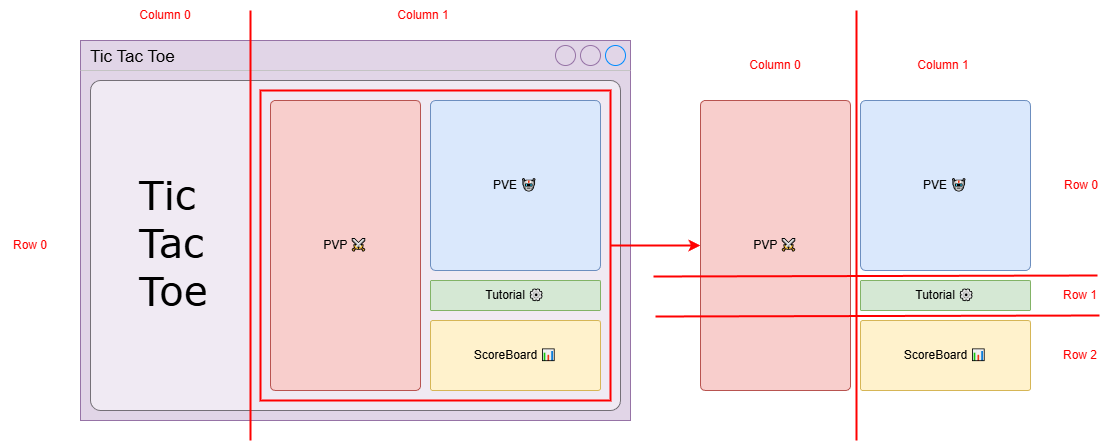

The diagram above was exported from draw.io. Its source (the exported page's mxGraphModel, read from the mxfile embedded in the PNG):
<mxGraphModel dx="1726" dy="679" grid="1" gridSize="10" guides="1" tooltips="1" connect="1" arrows="1" fold="1" page="1" pageScale="1" pageWidth="850" pageHeight="1100" math="0" shadow="0">
  <root>
    <mxCell id="0" />
    <mxCell id="1" parent="0" />
    <mxCell id="2" value="Tic Tac Toe" style="strokeWidth=1;shadow=0;dashed=0;align=center;html=1;shape=mxgraph.mockup.containers.window;align=left;verticalAlign=top;spacingLeft=8;strokeColor2=#008cff;strokeColor3=#c4c4c4;mainText=;fontSize=17;labelBackgroundColor=none;whiteSpace=wrap;fillColor=#e1d5e7;strokeColor=#9673a6;" vertex="1" parent="1">
      <mxGeometry x="40" y="70" width="550" height="380" as="geometry" />
    </mxCell>
    <mxCell id="10" value="" style="rounded=1;whiteSpace=wrap;html=1;arcSize=3;opacity=50;" vertex="1" parent="1">
      <mxGeometry x="50" y="110" width="530" height="330" as="geometry" />
    </mxCell>
    <mxCell id="22" value="" style="edgeStyle=none;html=1;strokeColor=#FF0000;strokeWidth=2;" edge="1" parent="1" source="21" target="16">
      <mxGeometry relative="1" as="geometry" />
    </mxCell>
    <mxCell id="21" value="" style="rounded=0;whiteSpace=wrap;html=1;fillColor=none;strokeWidth=2;strokeColor=#FF0000;" vertex="1" parent="1">
      <mxGeometry x="220" y="120" width="350" height="310" as="geometry" />
    </mxCell>
    <mxCell id="3" value="ScoreBoard&amp;nbsp;📊" style="rounded=1;whiteSpace=wrap;html=1;arcSize=3;fillColor=#fff2cc;strokeColor=#d6b656;glass=0;" vertex="1" parent="1">
      <mxGeometry x="390" y="350" width="170" height="70" as="geometry" />
    </mxCell>
    <mxCell id="4" value="PVE&amp;nbsp;🤖" style="rounded=1;whiteSpace=wrap;html=1;arcSize=3;fillColor=#dae8fc;strokeColor=#6c8ebf;" vertex="1" parent="1">
      <mxGeometry x="390" y="130" width="170" height="170" as="geometry" />
    </mxCell>
    <mxCell id="5" value="&lt;font style=&quot;font-size: 40px;&quot;&gt;Tic Tac Toe&lt;/font&gt;" style="text;html=1;align=left;verticalAlign=middle;whiteSpace=wrap;rounded=0;fontFamily=Verdana;" vertex="1" parent="1">
      <mxGeometry x="97" y="221" width="90" height="100" as="geometry" />
    </mxCell>
    <mxCell id="6" value="PVP ⚔&lt;span style=&quot;font-family: monospace; font-size: 0px; text-align: start; text-wrap-mode: nowrap;&quot;&gt;%3CmxGraphModel%3E%3Croot%3E%3CmxCell%20id%3D%220%22%2F%3E%3CmxCell%20id%3D%221%22%20parent%3D%220%22%2F%3E%3CmxCell%20id%3D%222%22%20value%3D%22%22%20style%3D%22rounded%3D1%3BwhiteSpace%3Dwrap%3Bhtml%3D1%3BarcSize%3D3%3B%22%20vertex%3D%221%22%20parent%3D%221%22%3E%3CmxGeometry%20x%3D%22320%22%20y%3D%22280%22%20width%3D%22250%22%20height%3D%22150%22%20as%3D%22geometry%22%2F%3E%3C%2FmxCell%3E%3C%2Froot%3E%3C%2FmxGraphModel%3E&lt;/span&gt;&lt;span style=&quot;font-family: monospace; font-size: 0px; text-align: start; text-wrap-mode: nowrap;&quot;&gt;%3CmxGraphModel%3E%3Croot%3E%3CmxCell%20id%3D%220%22%2F%3E%3CmxCell%20id%3D%221%22%20parent%3D%220%22%2F%3E%3CmxCell%20id%3D%222%22%20value%3D%22%22%20style%3D%22rounded%3D1%3BwhiteSpace%3Dwrap%3Bhtml%3D1%3BarcSize%3D3%3B%22%20vertex%3D%221%22%20parent%3D%221%22%3E%3CmxGeometry%20x%3D%22320%22%20y%3D%22280%22%20width%3D%22250%22%20height%3D%22150%22%20as%3D%22geometry%22%2F%3E%3C%2FmxCell%3E%3C%2Froot%3E%3C%2FmxGraphModel%3E&lt;/span&gt;&lt;span style=&quot;font-family: monospace; font-size: 0px; text-align: start; text-wrap-mode: nowrap;&quot;&gt;%3CmxGraphModel%3E%3Croot%3E%3CmxCell%20id%3D%220%22%2F%3E%3CmxCell%20id%3D%221%22%20parent%3D%220%22%2F%3E%3CmxCell%20id%3D%222%22%20value%3D%22%22%20style%3D%22rounded%3D1%3BwhiteSpace%3Dwrap%3Bhtml%3D1%3BarcSize%3D3%3B%22%20vertex%3D%221%22%20parent%3D%221%22%3E%3CmxGeometry%20x%3D%22320%22%20y%3D%22280%22%20width%3D%22250%22%20height%3D%22150%22%20as%3D%22geometry%22%2F%3E%3C%2FmxCell%3E%3C%2Froot%3E%3C%2FmxGraphModel%3E&lt;/span&gt;" style="rounded=1;whiteSpace=wrap;html=1;arcSize=3;fillColor=#f8cecc;strokeColor=#b85450;" vertex="1" parent="1">
      <mxGeometry x="230" y="130" width="150" height="290" as="geometry" />
    </mxCell>
    <mxCell id="9" value="Tutorial&amp;nbsp;⚙" style="rounded=1;whiteSpace=wrap;html=1;arcSize=3;fillColor=#d5e8d4;strokeColor=#82b366;" vertex="1" parent="1">
      <mxGeometry x="390" y="310" width="170" height="30" as="geometry" />
    </mxCell>
    <mxCell id="11" value="" style="endArrow=none;html=1;fontColor=#FF0000;strokeWidth=2;strokeColor=#FF0000;" edge="1" parent="1">
      <mxGeometry width="50" height="50" relative="1" as="geometry">
        <mxPoint x="210" y="470" as="sourcePoint" />
        <mxPoint x="210" y="40" as="targetPoint" />
      </mxGeometry>
    </mxCell>
    <mxCell id="14" value="ScoreBoard&amp;nbsp;📊" style="rounded=1;whiteSpace=wrap;html=1;arcSize=3;fillColor=#fff2cc;strokeColor=#d6b656;glass=0;" vertex="1" parent="1">
      <mxGeometry x="820" y="350" width="170" height="70" as="geometry" />
    </mxCell>
    <mxCell id="15" value="PVE&amp;nbsp;🤖" style="rounded=1;whiteSpace=wrap;html=1;arcSize=3;fillColor=#dae8fc;strokeColor=#6c8ebf;" vertex="1" parent="1">
      <mxGeometry x="820" y="130" width="170" height="170" as="geometry" />
    </mxCell>
    <mxCell id="16" value="PVP ⚔&lt;span style=&quot;font-family: monospace; font-size: 0px; text-align: start; text-wrap-mode: nowrap;&quot;&gt;%3CmxGraphModel%3E%3Croot%3E%3CmxCell%20id%3D%220%22%2F%3E%3CmxCell%20id%3D%221%22%20parent%3D%220%22%2F%3E%3CmxCell%20id%3D%222%22%20value%3D%22%22%20style%3D%22rounded%3D1%3BwhiteSpace%3Dwrap%3Bhtml%3D1%3BarcSize%3D3%3B%22%20vertex%3D%221%22%20parent%3D%221%22%3E%3CmxGeometry%20x%3D%22320%22%20y%3D%22280%22%20width%3D%22250%22%20height%3D%22150%22%20as%3D%22geometry%22%2F%3E%3C%2FmxCell%3E%3C%2Froot%3E%3C%2FmxGraphModel%3E&lt;/span&gt;&lt;span style=&quot;font-family: monospace; font-size: 0px; text-align: start; text-wrap-mode: nowrap;&quot;&gt;%3CmxGraphModel%3E%3Croot%3E%3CmxCell%20id%3D%220%22%2F%3E%3CmxCell%20id%3D%221%22%20parent%3D%220%22%2F%3E%3CmxCell%20id%3D%222%22%20value%3D%22%22%20style%3D%22rounded%3D1%3BwhiteSpace%3Dwrap%3Bhtml%3D1%3BarcSize%3D3%3B%22%20vertex%3D%221%22%20parent%3D%221%22%3E%3CmxGeometry%20x%3D%22320%22%20y%3D%22280%22%20width%3D%22250%22%20height%3D%22150%22%20as%3D%22geometry%22%2F%3E%3C%2FmxCell%3E%3C%2Froot%3E%3C%2FmxGraphModel%3E&lt;/span&gt;&lt;span style=&quot;font-family: monospace; font-size: 0px; text-align: start; text-wrap-mode: nowrap;&quot;&gt;%3CmxGraphModel%3E%3Croot%3E%3CmxCell%20id%3D%220%22%2F%3E%3CmxCell%20id%3D%221%22%20parent%3D%220%22%2F%3E%3CmxCell%20id%3D%222%22%20value%3D%22%22%20style%3D%22rounded%3D1%3BwhiteSpace%3Dwrap%3Bhtml%3D1%3BarcSize%3D3%3B%22%20vertex%3D%221%22%20parent%3D%221%22%3E%3CmxGeometry%20x%3D%22320%22%20y%3D%22280%22%20width%3D%22250%22%20height%3D%22150%22%20as%3D%22geometry%22%2F%3E%3C%2FmxCell%3E%3C%2Froot%3E%3C%2FmxGraphModel%3E&lt;/span&gt;" style="rounded=1;whiteSpace=wrap;html=1;arcSize=3;fillColor=#f8cecc;strokeColor=#b85450;" vertex="1" parent="1">
      <mxGeometry x="660" y="130" width="150" height="290" as="geometry" />
    </mxCell>
    <mxCell id="17" value="Tutorial&amp;nbsp;⚙" style="rounded=1;whiteSpace=wrap;html=1;arcSize=3;fillColor=#d5e8d4;strokeColor=#82b366;" vertex="1" parent="1">
      <mxGeometry x="820" y="310" width="170" height="30" as="geometry" />
    </mxCell>
    <mxCell id="23" value="" style="endArrow=none;html=1;fontColor=#FF0000;strokeWidth=2;strokeColor=#FF0000;" edge="1" parent="1">
      <mxGeometry width="50" height="50" relative="1" as="geometry">
        <mxPoint x="816" y="470" as="sourcePoint" />
        <mxPoint x="816" y="40" as="targetPoint" />
      </mxGeometry>
    </mxCell>
    <mxCell id="24" value="" style="endArrow=none;html=1;fontColor=#FF0000;strokeWidth=2;strokeColor=#FF0000;" edge="1" parent="1">
      <mxGeometry width="50" height="50" relative="1" as="geometry">
        <mxPoint x="615" y="346" as="sourcePoint" />
        <mxPoint x="1059" y="345" as="targetPoint" />
      </mxGeometry>
    </mxCell>
    <mxCell id="25" value="" style="endArrow=none;html=1;fontColor=#FF0000;strokeWidth=2;strokeColor=#FF0000;" edge="1" parent="1">
      <mxGeometry width="50" height="50" relative="1" as="geometry">
        <mxPoint x="613" y="306" as="sourcePoint" />
        <mxPoint x="1057" y="305" as="targetPoint" />
      </mxGeometry>
    </mxCell>
    <mxCell id="26" value="Column 0" style="text;html=1;align=center;verticalAlign=middle;whiteSpace=wrap;rounded=0;fontColor=#FF0000;" vertex="1" parent="1">
      <mxGeometry x="705" y="80" width="60" height="30" as="geometry" />
    </mxCell>
    <mxCell id="27" value="Column 1" style="text;html=1;align=center;verticalAlign=middle;whiteSpace=wrap;rounded=0;fontColor=#FF0000;" vertex="1" parent="1">
      <mxGeometry x="873" y="80" width="60" height="30" as="geometry" />
    </mxCell>
    <mxCell id="28" value="Row 0" style="text;html=1;align=center;verticalAlign=middle;whiteSpace=wrap;rounded=0;fontColor=#FF0000;" vertex="1" parent="1">
      <mxGeometry x="1011" y="200" width="60" height="30" as="geometry" />
    </mxCell>
    <mxCell id="29" value="Row 1" style="text;html=1;align=center;verticalAlign=middle;whiteSpace=wrap;rounded=0;fontColor=#FF0000;" vertex="1" parent="1">
      <mxGeometry x="1010" y="310" width="60" height="30" as="geometry" />
    </mxCell>
    <mxCell id="30" value="Row 2" style="text;html=1;align=center;verticalAlign=middle;whiteSpace=wrap;rounded=0;fontColor=#FF0000;" vertex="1" parent="1">
      <mxGeometry x="1010" y="370" width="60" height="30" as="geometry" />
    </mxCell>
    <mxCell id="31" value="Column 0" style="text;html=1;align=center;verticalAlign=middle;whiteSpace=wrap;rounded=0;fontColor=#FF0000;" vertex="1" parent="1">
      <mxGeometry x="95" y="30" width="60" height="30" as="geometry" />
    </mxCell>
    <mxCell id="32" value="Column 1" style="text;html=1;align=center;verticalAlign=middle;whiteSpace=wrap;rounded=0;fontColor=#FF0000;" vertex="1" parent="1">
      <mxGeometry x="353" y="30" width="60" height="30" as="geometry" />
    </mxCell>
    <mxCell id="33" value="Row 0" style="text;html=1;align=center;verticalAlign=middle;whiteSpace=wrap;rounded=0;fontColor=#FF0000;" vertex="1" parent="1">
      <mxGeometry x="-40" y="260" width="60" height="30" as="geometry" />
    </mxCell>
  </root>
</mxGraphModel>